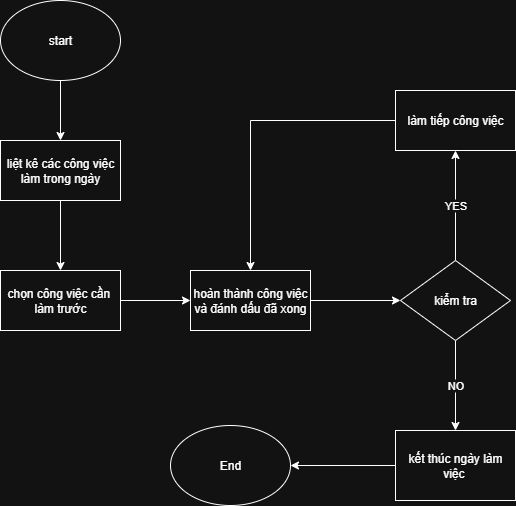

The diagram above was exported from draw.io. Its source (the exported page's mxGraphModel, read from the mxfile embedded in the PNG):
<mxGraphModel dx="1042" dy="562" grid="1" gridSize="10" guides="1" tooltips="1" connect="1" arrows="1" fold="1" page="1" pageScale="1" pageWidth="850" pageHeight="1100" math="0" shadow="0">
  <root>
    <mxCell id="0" />
    <mxCell id="1" parent="0" />
    <mxCell id="wb3pP8Jm6PtAfRtIi-tp-3" style="edgeStyle=orthogonalEdgeStyle;rounded=0;orthogonalLoop=1;jettySize=auto;html=1;exitX=0.5;exitY=1;exitDx=0;exitDy=0;entryX=0.5;entryY=0;entryDx=0;entryDy=0;" edge="1" parent="1" source="wb3pP8Jm6PtAfRtIi-tp-1" target="wb3pP8Jm6PtAfRtIi-tp-2">
      <mxGeometry relative="1" as="geometry" />
    </mxCell>
    <mxCell id="wb3pP8Jm6PtAfRtIi-tp-1" value="start" style="ellipse;whiteSpace=wrap;html=1;" vertex="1" parent="1">
      <mxGeometry x="190" y="40" width="120" height="80" as="geometry" />
    </mxCell>
    <mxCell id="wb3pP8Jm6PtAfRtIi-tp-5" style="edgeStyle=orthogonalEdgeStyle;rounded=0;orthogonalLoop=1;jettySize=auto;html=1;exitX=0.5;exitY=1;exitDx=0;exitDy=0;entryX=0.5;entryY=0;entryDx=0;entryDy=0;" edge="1" parent="1" source="wb3pP8Jm6PtAfRtIi-tp-2" target="wb3pP8Jm6PtAfRtIi-tp-4">
      <mxGeometry relative="1" as="geometry" />
    </mxCell>
    <mxCell id="wb3pP8Jm6PtAfRtIi-tp-2" value="liệt kê các công việc&lt;div&gt;làm trong ngày&lt;/div&gt;" style="rounded=0;whiteSpace=wrap;html=1;" vertex="1" parent="1">
      <mxGeometry x="190" y="180" width="120" height="60" as="geometry" />
    </mxCell>
    <mxCell id="wb3pP8Jm6PtAfRtIi-tp-7" style="edgeStyle=orthogonalEdgeStyle;rounded=0;orthogonalLoop=1;jettySize=auto;html=1;exitX=1;exitY=0.5;exitDx=0;exitDy=0;entryX=0;entryY=0.5;entryDx=0;entryDy=0;" edge="1" parent="1" source="wb3pP8Jm6PtAfRtIi-tp-4" target="wb3pP8Jm6PtAfRtIi-tp-6">
      <mxGeometry relative="1" as="geometry" />
    </mxCell>
    <mxCell id="wb3pP8Jm6PtAfRtIi-tp-4" value="chọn công việc cần&amp;nbsp;&lt;div&gt;làm trước&lt;/div&gt;" style="rounded=0;whiteSpace=wrap;html=1;" vertex="1" parent="1">
      <mxGeometry x="190" y="310" width="120" height="60" as="geometry" />
    </mxCell>
    <mxCell id="wb3pP8Jm6PtAfRtIi-tp-9" style="edgeStyle=orthogonalEdgeStyle;rounded=0;orthogonalLoop=1;jettySize=auto;html=1;exitX=1;exitY=0.5;exitDx=0;exitDy=0;entryX=0;entryY=0.5;entryDx=0;entryDy=0;" edge="1" parent="1" source="wb3pP8Jm6PtAfRtIi-tp-6" target="wb3pP8Jm6PtAfRtIi-tp-8">
      <mxGeometry relative="1" as="geometry" />
    </mxCell>
    <mxCell id="wb3pP8Jm6PtAfRtIi-tp-6" value="hoàn thành công việc và đánh dấu đã xong" style="rounded=0;whiteSpace=wrap;html=1;" vertex="1" parent="1">
      <mxGeometry x="380" y="310" width="120" height="60" as="geometry" />
    </mxCell>
    <mxCell id="wb3pP8Jm6PtAfRtIi-tp-11" value="YES" style="edgeStyle=orthogonalEdgeStyle;rounded=0;orthogonalLoop=1;jettySize=auto;html=1;exitX=0.5;exitY=0;exitDx=0;exitDy=0;entryX=0.5;entryY=1;entryDx=0;entryDy=0;" edge="1" parent="1" source="wb3pP8Jm6PtAfRtIi-tp-8" target="wb3pP8Jm6PtAfRtIi-tp-10">
      <mxGeometry relative="1" as="geometry" />
    </mxCell>
    <mxCell id="wb3pP8Jm6PtAfRtIi-tp-15" value="NO" style="edgeStyle=orthogonalEdgeStyle;rounded=0;orthogonalLoop=1;jettySize=auto;html=1;exitX=0.5;exitY=1;exitDx=0;exitDy=0;" edge="1" parent="1" source="wb3pP8Jm6PtAfRtIi-tp-8" target="wb3pP8Jm6PtAfRtIi-tp-13">
      <mxGeometry relative="1" as="geometry" />
    </mxCell>
    <mxCell id="wb3pP8Jm6PtAfRtIi-tp-8" value="kiểm tra" style="rhombus;whiteSpace=wrap;html=1;" vertex="1" parent="1">
      <mxGeometry x="590" y="300" width="110" height="80" as="geometry" />
    </mxCell>
    <mxCell id="wb3pP8Jm6PtAfRtIi-tp-12" style="edgeStyle=orthogonalEdgeStyle;rounded=0;orthogonalLoop=1;jettySize=auto;html=1;exitX=0;exitY=0.5;exitDx=0;exitDy=0;entryX=0.5;entryY=0;entryDx=0;entryDy=0;" edge="1" parent="1" source="wb3pP8Jm6PtAfRtIi-tp-10" target="wb3pP8Jm6PtAfRtIi-tp-6">
      <mxGeometry relative="1" as="geometry" />
    </mxCell>
    <mxCell id="wb3pP8Jm6PtAfRtIi-tp-10" value="làm tiếp công việc" style="rounded=0;whiteSpace=wrap;html=1;" vertex="1" parent="1">
      <mxGeometry x="585" y="130" width="120" height="60" as="geometry" />
    </mxCell>
    <mxCell id="wb3pP8Jm6PtAfRtIi-tp-16" style="edgeStyle=orthogonalEdgeStyle;rounded=0;orthogonalLoop=1;jettySize=auto;html=1;exitX=0;exitY=0.5;exitDx=0;exitDy=0;" edge="1" parent="1" source="wb3pP8Jm6PtAfRtIi-tp-13" target="wb3pP8Jm6PtAfRtIi-tp-17">
      <mxGeometry relative="1" as="geometry">
        <mxPoint x="460" y="505" as="targetPoint" />
      </mxGeometry>
    </mxCell>
    <mxCell id="wb3pP8Jm6PtAfRtIi-tp-13" value="kết thúc ngày làm việc&amp;nbsp;" style="rounded=0;whiteSpace=wrap;html=1;" vertex="1" parent="1">
      <mxGeometry x="585" y="470" width="120" height="70" as="geometry" />
    </mxCell>
    <mxCell id="wb3pP8Jm6PtAfRtIi-tp-17" value="End" style="ellipse;whiteSpace=wrap;html=1;" vertex="1" parent="1">
      <mxGeometry x="360" y="465" width="120" height="80" as="geometry" />
    </mxCell>
  </root>
</mxGraphModel>